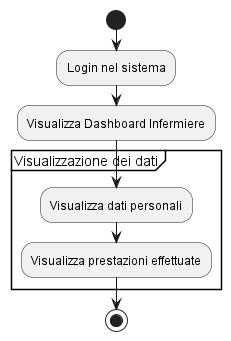

The diagram above was rendered by PlantUML. Its source (embedded in the PNG):
@startuml
|Infermiere|

start

:Login nel sistema;
:Visualizza Dashboard Infermiere;

partition "Visualizzazione dei dati" {
    :Visualizza dati personali;
    :Visualizza prestazioni effettuate;
}

stop
@enduml